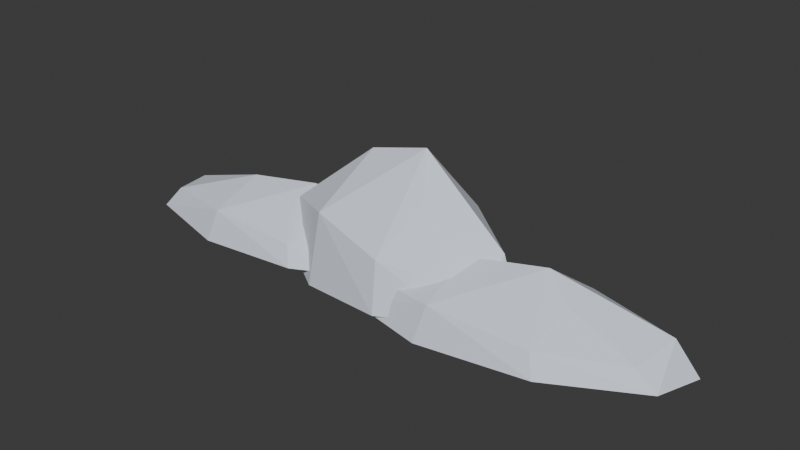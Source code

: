 # Source: cloud_bank_0.blend  (saved by Blender 4.5.87; exported with 4.5.12 LTS)
import bpy
from mathutils import Matrix  # noqa: F401  (used for matrix-valued properties, if any)

bpy.ops.wm.read_factory_settings(use_empty=True)
scene = bpy.context.scene
scene.name = 'Scene'

# ---- collections
col_collection = bpy.data.collections.new('Collection'); scene.collection.children.link(col_collection)

# ---- materials (node trees are filled in below, after node groups)
mat_cloud_silver_vapor = bpy.data.materials.new('Cloud silver vapor')
mat_cloud_silver_vapor.diffuse_color = (0.75, 0.81, 0.91, 1.0)
mat_cloud_silver_vapor_001 = bpy.data.materials.new('Cloud silver vapor.001')
mat_cloud_silver_vapor_001.diffuse_color = (0.75, 0.81, 0.91, 1.0)
mat_cloud_silver_vapor_002 = bpy.data.materials.new('Cloud silver vapor.002')
mat_cloud_silver_vapor_002.diffuse_color = (0.75, 0.81, 0.91, 1.0)

# ---- material node trees
mat_cloud_silver_vapor.use_nodes = True; mat_cloud_silver_vapor.node_tree.nodes.clear()
_N = mat_cloud_silver_vapor.node_tree.nodes; _L = mat_cloud_silver_vapor.node_tree.links
n0 = _N.new('ShaderNodeBsdfPrincipled'); n0.name = 'Principled BSDF'; n0.location = (-200, 100)
n0.inputs[0].default_value = (0.75, 0.81, 0.91, 1.0)
n0.inputs[2].default_value = 1.0
n1 = _N.new('ShaderNodeOutputMaterial'); n1.name = 'Material Output'; n1.location = (200, 100)
_L.new(n0.outputs[0], n1.inputs[0])
n1.is_active_output = True
mat_cloud_silver_vapor_001.use_nodes = True; mat_cloud_silver_vapor_001.node_tree.nodes.clear()
_N = mat_cloud_silver_vapor_001.node_tree.nodes; _L = mat_cloud_silver_vapor_001.node_tree.links
n0 = _N.new('ShaderNodeBsdfPrincipled'); n0.name = 'Principled BSDF'; n0.location = (-200, 100)
n0.inputs[0].default_value = (0.75, 0.81, 0.91, 1.0)
n0.inputs[2].default_value = 1.0
n1 = _N.new('ShaderNodeOutputMaterial'); n1.name = 'Material Output'; n1.location = (200, 100)
_L.new(n0.outputs[0], n1.inputs[0])
n1.is_active_output = True
mat_cloud_silver_vapor_002.use_nodes = True; mat_cloud_silver_vapor_002.node_tree.nodes.clear()
_N = mat_cloud_silver_vapor_002.node_tree.nodes; _L = mat_cloud_silver_vapor_002.node_tree.links
n0 = _N.new('ShaderNodeBsdfPrincipled'); n0.name = 'Principled BSDF'; n0.location = (-200, 100)
n0.inputs[0].default_value = (0.75, 0.81, 0.91, 1.0)
n0.inputs[2].default_value = 1.0
n1 = _N.new('ShaderNodeOutputMaterial'); n1.name = 'Material Output'; n1.location = (200, 100)
_L.new(n0.outputs[0], n1.inputs[0])
n1.is_active_output = True

# ---- world
world_world = bpy.data.worlds.new('World'); scene.world = world_world
world_world.use_nodes = True; world_world.node_tree.nodes.clear()
_N = world_world.node_tree.nodes; _L = world_world.node_tree.links
n0 = _N.new('ShaderNodeOutputWorld'); n0.name = 'World Output'; n0.location = (200, 100)
n1 = _N.new('ShaderNodeBackground'); n1.name = 'Background'; n1.location = (-200, 100)
n1.inputs[0].default_value = (0.05088, 0.05088, 0.05088, 1.0)
_L.new(n1.outputs[0], n0.inputs[0])
n0.is_active_output = True
world_world.color = (0.05088, 0.05088, 0.05088)
world_world.sun_shadow_jitter_overblur = 0.0

# ---- meshes
me_cloud_bank_0_joined_vapor_lobe_00 = bpy.data.meshes.new('Cloud bank 0 joined vapor lobe 00')
me_cloud_bank_0_joined_vapor_lobe_00.from_pydata([(-121.5, -17.41, -2.289), (-83.69, -26.74, -3.745), (-38.16, -24.77, -1.622), (-2.374, -8.703, -0.7139), (3.252, 11.97, -3.07), (-38.27, 26.06, -3.371), (-83.82, 24.37, -0.9374), (-127.1, 3.204, -1.264), (-113.2, -14.97, 7.551), (-80.66, -23.0, 9.879), (-41.5, -21.31, 6.483), (-10.72, -7.484, 5.03), (-5.883, 10.3, 8.801), (-41.59, 22.41, 9.282), (-80.76, 20.96, 5.388), (-118.0, 2.756, 5.91), (-79.83, -0.5868, 18.58), (-49.79, 4.63, 21.6), (-37.87, -3.683, 14.9), (-82.04, -6.101, -7.56), (-45.32, 6.674, -6.264)], [], [(20, 19, 5), (19, 6, 5), (6, 13, 5), (13, 4, 5), (4, 20, 5), (4, 19, 20), (1, 0, 19), (0, 7, 19), (7, 6, 19), (4, 2, 19), (2, 1, 19), (7, 15, 6), (15, 14, 6), (14, 13, 6), (17, 12, 13), (12, 4, 13), (14, 17, 13), (12, 3, 4), (3, 2, 4), (2, 9, 1), (9, 0, 1), (9, 8, 0), (8, 7, 0), (8, 15, 7), (3, 10, 2), (10, 9, 2), (8, 16, 15), (16, 14, 15), (16, 17, 14), (10, 18, 17), (18, 11, 17), (11, 12, 17), (16, 9, 17), (9, 10, 17), (11, 3, 12), (11, 10, 3), (16, 8, 9), (11, 18, 10)])
me_cloud_bank_0_joined_vapor_lobe_00.materials.append(mat_cloud_silver_vapor)
me_cloud_bank_0_joined_vapor_lobe_00.update()
me_cloud_bank_0_joined_vapor_lobe_01 = bpy.data.meshes.new('Cloud bank 0 joined vapor lobe 01')
me_cloud_bank_0_joined_vapor_lobe_01.from_pydata([(-58.84, -4.465, -2.547), (-28.89, -22.7, -6.741), (9.922, -29.38, -2.478), (43.47, -17.8, 0.6179), (52.54, 5.039, -4.443), (20.47, 29.51, -6.235), (-18.3, 36.52, -0.7123), (-59.27, 20.52, -0.3434), (-51.3, -3.28, 18.27), (-25.54, -18.96, 24.98), (7.833, -24.7, 18.16), (36.68, -14.75, 13.2), (44.48, 4.894, 21.3), (16.9, 25.94, 24.17), (-16.44, 31.96, 15.33), (-51.67, 18.2, 14.74), (-20.16, 6.825, 44.96), (6.266, 6.963, 51.95), (14.58, -5.009, 36.47), (-23.18, 0.8733, -15.48), (10.46, 8.451, -12.49)], [], [(1, 0, 19), (0, 7, 19), (7, 6, 19), (6, 5, 19), (5, 20, 19), (20, 2, 19), (2, 1, 19), (9, 0, 1), (2, 9, 1), (9, 8, 0), (8, 7, 0), (8, 15, 7), (15, 14, 7), (14, 6, 7), (14, 13, 6), (13, 5, 6), (13, 4, 5), (4, 20, 5), (4, 2, 20), (4, 3, 2), (3, 10, 2), (10, 9, 2), (16, 8, 9), (10, 17, 9), (17, 16, 9), (16, 15, 8), (16, 14, 15), (16, 17, 14), (17, 13, 14), (17, 12, 13), (12, 4, 13), (12, 3, 4), (12, 11, 3), (11, 10, 3), (11, 18, 10), (18, 17, 10), (18, 11, 17), (11, 12, 17)])
me_cloud_bank_0_joined_vapor_lobe_01.materials.append(mat_cloud_silver_vapor_001)
me_cloud_bank_0_joined_vapor_lobe_01.update()
me_cloud_bank_0_joined_vapor_lobe_02 = bpy.data.meshes.new('Cloud bank 0 joined vapor lobe 02')
me_cloud_bank_0_joined_vapor_lobe_02.from_pydata([(-10.16, -23.29, -3.666), (30.36, -30.86, -5.192), (78.48, -26.32, -2.74), (115.6, -7.726, -1.846), (120.5, 13.98, -4.528), (75.84, 26.27, -4.731), (27.68, 22.02, -1.996), (-17.15, -2.266, -2.499), (-1.462, -20.31, 7.64), (33.39, -26.82, 10.08), (74.77, -22.92, 6.158), (106.7, -6.925, 4.728), (110.9, 11.74, 9.019), (72.5, 22.31, 9.343), (31.09, 18.66, 4.968), (-7.468, -2.229, 5.772), (33.15, -3.587, 19.9), (64.7, 3.462, 23.3), (77.74, -4.484, 15.77), (31.08, -9.414, -9.505), (69.33, 5.823, -8.047)], [], [(20, 19, 5), (19, 6, 5), (6, 13, 5), (13, 4, 5), (4, 20, 5), (4, 19, 20), (1, 0, 19), (0, 7, 19), (7, 6, 19), (4, 2, 19), (2, 1, 19), (7, 15, 6), (15, 14, 6), (14, 13, 6), (17, 12, 13), (12, 4, 13), (14, 17, 13), (3, 2, 4), (12, 3, 4), (2, 9, 1), (9, 0, 1), (9, 8, 0), (8, 7, 0), (8, 15, 7), (3, 10, 2), (10, 9, 2), (8, 16, 15), (16, 14, 15), (16, 17, 14), (10, 18, 17), (18, 11, 17), (11, 12, 17), (16, 9, 17), (9, 10, 17), (11, 3, 12), (11, 10, 3), (16, 8, 9), (11, 18, 10)])
me_cloud_bank_0_joined_vapor_lobe_02.materials.append(mat_cloud_silver_vapor_002)
me_cloud_bank_0_joined_vapor_lobe_02.update()

# ---- objects
ob_cloud_bank_0_joined_vapor_lobe_00 = bpy.data.objects.new('Cloud bank 0 joined vapor lobe 00', me_cloud_bank_0_joined_vapor_lobe_00)
ob_cloud_bank_0_joined_vapor_lobe_01 = bpy.data.objects.new('Cloud bank 0 joined vapor lobe 01', me_cloud_bank_0_joined_vapor_lobe_01)
ob_cloud_bank_0_joined_vapor_lobe_02 = bpy.data.objects.new('Cloud bank 0 joined vapor lobe 02', me_cloud_bank_0_joined_vapor_lobe_02)

# ---- transforms, parenting, visibility, modifiers, constraints
ob_cloud_bank_0_joined_vapor_lobe_00.location = (0.0, 0.0, 0.0)
ob_cloud_bank_0_joined_vapor_lobe_01.location = (0.0, 0.0, 0.0)
ob_cloud_bank_0_joined_vapor_lobe_02.location = (0.0, 0.0, 0.0)

# ---- collection membership
col_collection.objects.link(ob_cloud_bank_0_joined_vapor_lobe_00)
col_collection.objects.link(ob_cloud_bank_0_joined_vapor_lobe_01)
col_collection.objects.link(ob_cloud_bank_0_joined_vapor_lobe_02)

# ---- scene / render settings (as saved in the file)
scene.frame_start = 1; scene.frame_end = 250; scene.frame_set(1)
scene.render.engine = 'BLENDER_EEVEE_NEXT'
bpy.context.view_layer.update()

# ---- added for rendering (the .blend has no active camera and no usable light): camera, sun
cam_auto = bpy.data.cameras.new('AutoCamera')
cam_auto.lens = 50.0
cam_auto.sensor_width = 36.0
cam_auto.clip_end = 4308.87
ob_auto_camera = bpy.data.objects.new('AutoCamera', cam_auto)
scene.collection.objects.link(ob_auto_camera)
ob_auto_camera.location = (242.202, -291.796, 214.651)
ob_auto_camera.rotation_euler = (1.09748, -7.21219e-08, 0.694738)
scene.camera = ob_auto_camera
light_auto_sun = bpy.data.lights.new('AutoSun', 'SUN')
light_auto_sun.energy = 3.0
light_auto_sun.angle = 0.0523599
ob_auto_sun = bpy.data.objects.new('AutoSun', light_auto_sun)
scene.collection.objects.link(ob_auto_sun)
ob_auto_sun.rotation_euler = (0.872665, 0.174533, 0.523599)
bpy.context.view_layer.update()
